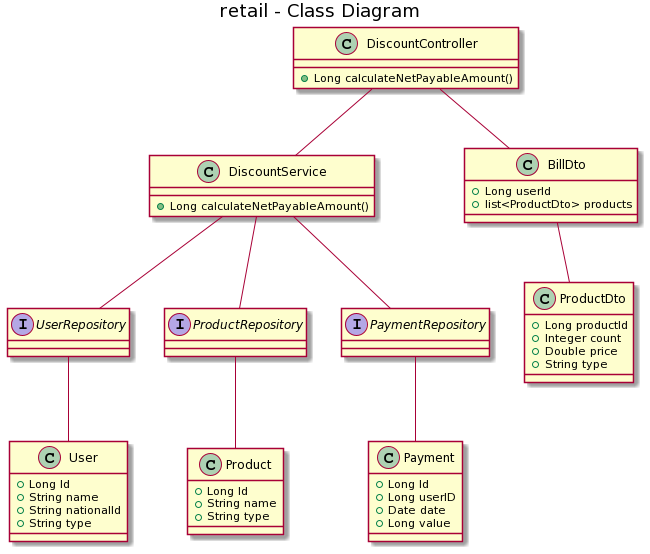

The diagram above was rendered by PlantUML. Its source (embedded in the PNG):
@startuml
title retail - Class Diagram

class DiscountController{
+Long calculateNetPayableAmount()
}

class DiscountService{
+Long calculateNetPayableAmount()
}

class BillDto{
+Long userId
+list<ProductDto> products
}

class ProductDto{
+Long productId
+Integer count
+Double price
+String type
}

Interface UserRepository{
}

Interface ProductRepository{
}

Interface PaymentRepository{
}


class User{
+Long Id
+String name
+String nationalId
+String type
}
class Product{
+Long Id
+String name
+String type
}
class Payment{
+Long Id
+Long userID
+Date date
+Long value
}


DiscountController -- DiscountService
DiscountController -- BillDto
BillDto -- ProductDto
DiscountService -- UserRepository
DiscountService -- ProductRepository
DiscountService -- PaymentRepository
UserRepository -- User
ProductRepository -- Product
PaymentRepository -- Payment
@enduml